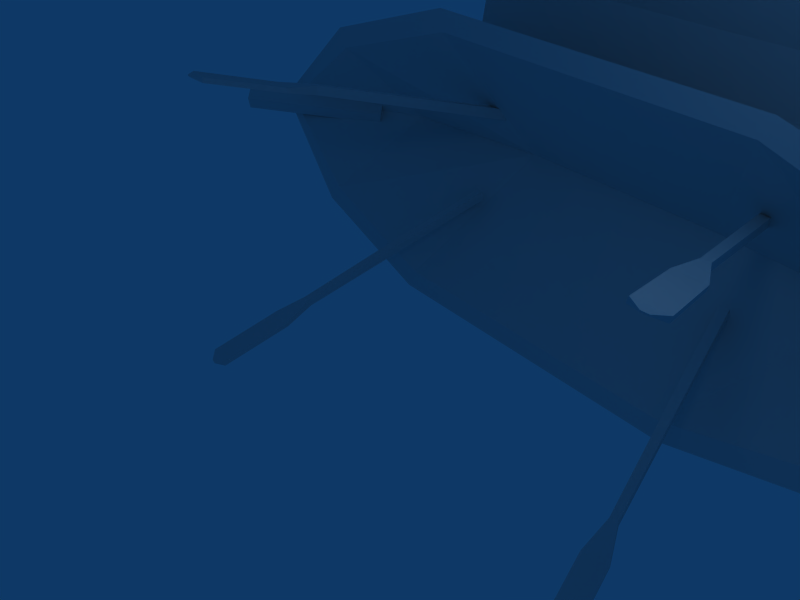 # Source: sailboathut.blend  (saved by Blender 2.43.0; exported with 4.5.12 LTS)
import bpy
from mathutils import Matrix  # noqa: F401  (used for matrix-valued properties, if any)

bpy.ops.wm.read_factory_settings(use_empty=True)
scene = bpy.context.scene
scene.name = 'Scene'

# ---- collections
col_collection_1 = bpy.data.collections.new('Collection 1'); scene.collection.children.link(col_collection_1)

# ---- materials (node trees are filled in below, after node groups)
mat_material = bpy.data.materials.new('Material')
mat_material.alpha_threshold = 0.0
mat_material.roughness = 0.5
mat_material.line_color = (0.0, 0.0, 0.0, 1.0)

# ---- material node trees

# ---- world
world_world = bpy.data.worlds.new('World'); scene.world = world_world
world_world.color = (0.05656, 0.2208, 0.4)
world_world.use_sun_shadow = False
world_world.sun_shadow_jitter_overblur = 0.0
world_world.cycles.sampling_method = 'MANUAL'
world_world.cycles.sample_map_resolution = 256

# ---- cameras
cam_camera = bpy.data.cameras.new('Camera')
cam_camera.passepartout_alpha = 0.2
cam_camera.clip_end = 100.0
cam_camera.lens = 35.0
cam_camera.ortho_scale = 7.314
cam_camera.show_passepartout = False
cam_camera.show_safe_areas = True
cam_camera.dof.focus_distance = 0.0
cam_camera.dof.aperture_fstop = 128.0

# ---- lights
light_spot = bpy.data.lights.new('Spot', 'POINT')
light_spot.transmission_factor = 0.0
light_spot.cutoff_distance = 30.0
light_spot.energy = 100.0
light_spot.shadow_buffer_clip_start = 1.001
light_spot.shadow_soft_size = 1.0
light_spot.shadow_maximum_resolution = 0.006
light_spot.use_absolute_resolution = True
light_spot.cycles.use_multiple_importance_sampling = False

# ---- meshes
me_cube_002 = bpy.data.meshes.new('Cube.002')
me_cube_002.from_pydata([(-2.905, 7.42, -0.8996), (-4.018, 4.936, 2.029), (2.725, 4.936, 2.029), (1.538, 7.428, -0.8255), (-2.905, 7.414, -1.126), (-3.883, 4.936, 1.603), (2.59, 4.936, 1.603), (1.538, 7.421, -1.13), (-5.998, 6.903, -0.8882), (-5.998, 6.895, -1.147), (-6.986, 4.936, 0.9655), (-6.733, 4.936, 0.5817), (-8.627, 4.936, -0.8292), (-7.359, 6.508, -0.896), (-8.643, 4.936, -1.133), (-7.311, 6.5, -1.148), (4.681, 7.132, -0.8401), (4.681, 7.124, -1.142), (5.753, 4.936, 1.18), (5.497, 4.936, 0.7187), (7.226, 4.936, -0.8299), (5.872, 6.259, -0.8872), (5.826, 6.251, -1.14), (7.303, 4.936, -1.135), (-4.899, 5.291, 0.3045), (-4.899, 5.291, -2.534), (7.303, 4.936, -1.095), (5.826, 6.251, -1.089), (5.872, 6.259, -1.342), (7.226, 4.936, -1.399), (5.497, 4.936, -2.948), (5.753, 4.936, -3.409), (4.681, 7.124, -1.088), (4.681, 7.132, -1.389), (-7.311, 6.5, -1.081), (-8.643, 4.936, -1.096), (-7.359, 6.508, -1.333), (-8.627, 4.936, -1.4), (-6.733, 4.936, -2.811), (-6.986, 4.936, -3.195), (-5.998, 6.895, -1.082), (-5.998, 6.903, -1.341), (1.538, 7.421, -1.099), (2.59, 4.936, -3.832), (-3.883, 4.936, -3.832), (-2.905, 7.414, -1.103), (1.538, 7.428, -1.404), (2.725, 4.936, -4.258), (-4.018, 4.936, -4.258), (-2.905, 7.42, -1.33), (-6.98, 6.443, -1.146), (-6.751, 6.182, -1.41), (-9.194, 4.027, -1.394), (-9.422, 4.287, -1.13), (-6.826, 6.271, -0.8427), (-6.597, 6.01, -1.106), (-9.04, 3.855, -1.09), (-9.268, 4.115, -0.8267), (5.239, 6.182, -0.8267), (5.467, 6.443, -1.09), (7.91, 4.287, -1.106), (7.682, 4.027, -0.8427), (5.085, 6.01, -1.13), (5.314, 6.271, -1.394), (7.756, 4.115, -1.41), (7.528, 3.855, -1.146), (3.327, 2.256, -3.879), (3.322, 2.337, -4.032), (2.449, 6.344, -2.043), (2.456, 6.238, -1.843), (3.476, 2.283, -3.87), (3.471, 2.364, -4.024), (2.644, 6.379, -2.032), (2.651, 6.274, -1.831), (3.787, 5.305, 5.941), (-5.151, 5.299, 5.965), (-5.045, 6.749, 0.06822), (3.716, 6.766, -0.002355), (-4.691, 6.23, 4.654), (-4.691, 6.814, 3.595), (-4.691, 7.084, 2.5), (-4.691, 7.037, 1.37), (1.893, 5.368, 5.683), (0.2473, 5.305, 5.941), (-1.434, 5.305, 5.941), (-3.045, 5.368, 5.683), (3.54, 6.23, 4.654), (3.54, 6.814, 3.595), (3.54, 7.084, 2.5), (3.54, 7.037, 1.37), (-3.045, 6.714, 0.2094), (-1.328, 6.76, 0.02117), (0.2119, 6.76, 0.02117), (1.893, 6.714, 0.2094), (-3.045, 7.037, 1.37), (-3.045, 7.084, 2.5), (-3.045, 6.814, 3.595), (-3.045, 6.23, 4.654), (-1.399, 7.037, 1.37), (-1.399, 7.084, 2.5), (-1.399, 6.814, 3.595), (-1.399, 6.23, 4.654), (0.2473, 7.037, 1.37), (0.2473, 7.084, 2.5), (0.2473, 6.814, 3.595), (0.2473, 6.23, 4.654), (1.893, 7.037, 1.37), (1.893, 7.084, 2.5), (1.893, 6.814, 3.595), (1.893, 6.23, 4.654), (-5.289, 5.43, 5.971), (-5.298, 5.127, 6.079), (3.914, 5.11, 6.086), (3.923, 5.413, 5.978), (-5.289, 5.57, 6.15), (-5.299, 5.267, 6.258), (3.914, 5.251, 6.265), (3.923, 5.553, 6.157), (3.884, 7.096, -0.1247), (3.875, 6.796, -0.01768), (-5.259, 6.812, -0.0244), (-5.25, 7.112, -0.1315), (3.884, 6.957, -0.302), (3.875, 6.657, -0.1949), (-5.259, 6.673, -0.2016), (-5.25, 6.973, -0.3087), (3.757, 1.815, -4.305), (3.766, 1.76, -4.226), (3.276, 1.729, -4.336), (3.285, 1.674, -4.257), (3.57, 0.3186, -4.943), (3.562, 0.3734, -5.022), (4.051, 0.4043, -4.912), (4.043, 0.4591, -4.991), (3.889, 0.2678, -5.042), (3.891, 0.2553, -5.024), (3.779, 0.2482, -5.049), (3.781, 0.2357, -5.031), (-5.099, 0.2579, -5.027), (-5.098, 0.2707, -5.044), (-4.99, 0.2323, -5.036), (-4.99, 0.2452, -5.054), (-4.768, 0.3589, -5.032), (-4.77, 0.3028, -4.953), (-5.242, 0.4707, -4.99), (-5.245, 0.4146, -4.911), (-4.869, 1.752, -4.232), (-4.867, 1.808, -4.311), (-4.395, 1.64, -4.274), (-4.393, 1.696, -4.353), (-3.278, 6.153, -1.879), (-3.272, 6.259, -2.079), (-4.395, 2.305, -4.049), (-4.399, 2.224, -3.896), (-3.471, 6.198, -1.861), (-3.465, 6.304, -2.061), (-4.542, 2.339, -4.035), (-4.547, 2.258, -3.882), (-4.547, 2.339, 0.7694), (-4.542, 2.308, 0.599), (-3.464, 6.645, -0.2983), (-3.47, 6.685, -0.07563), (-4.4, 2.304, 0.7804), (-4.394, 2.273, 0.61), (-3.271, 6.598, -0.2839), (-3.278, 6.639, -0.06126), (-4.392, 1.607, 0.7479), (-4.395, 1.611, 0.8443), (-4.867, 1.72, 0.7097), (-4.87, 1.724, 0.8061), (-5.245, 0.2533, 1.098), (-5.242, 0.2488, 1.002), (-4.771, 0.1399, 1.136), (-4.768, 0.1354, 1.04), (-4.99, 0.03209, 1.092), (-4.991, 0.03311, 1.114), (-5.098, 0.05802, 1.083), (-5.099, 0.05905, 1.105), (3.781, 0.04444, 1.151), (3.779, 0.04311, 1.129), (3.891, 0.06427, 1.145), (3.889, 0.06295, 1.123), (4.042, 0.2448, 1.045), (4.051, 0.2506, 1.141), (3.562, 0.1581, 1.072), (3.57, 0.1639, 1.168), (3.285, 1.653, 0.8675), (3.276, 1.648, 0.7714), (3.765, 1.74, 0.8406), (3.757, 1.734, 0.7446), (2.651, 6.767, -0.07422), (2.645, 6.726, -0.2968), (3.471, 2.34, 0.6251), (3.476, 2.371, 0.7955), (2.456, 6.732, -0.0622), (2.45, 6.691, -0.2848), (3.322, 2.313, 0.6343), (3.327, 2.345, 0.8047), (2.319, 1.963, 5.778), (2.314, 1.966, 5.604), (2.218, 5.38, 5.568), (2.224, 5.376, 5.794), (2.469, 1.949, 5.773), (2.464, 1.952, 5.6), (2.413, 5.362, 5.562), (2.42, 5.358, 5.789), (2.638, 1.443, 5.597), (2.644, 1.432, 5.692), (2.155, 1.488, 5.608), (2.161, 1.476, 5.703), (2.183, 0.3191, 5.704), (2.177, 0.3305, 5.609), (2.666, 0.2744, 5.693), (2.66, 0.2858, 5.598), (2.478, 0.1816, 5.639), (2.48, 0.179, 5.661), (2.368, 0.1918, 5.641), (2.369, 0.1892, 5.663), (-3.668, 0.08091, 5.657), (-3.668, 0.08341, 5.636), (-3.559, 0.09607, 5.66), (-3.559, 0.09858, 5.639), (-3.374, 0.2466, 5.607), (-3.373, 0.2357, 5.702), (-3.852, 0.1803, 5.594), (-3.851, 0.1693, 5.689), (-3.844, 1.338, 5.691), (-3.845, 1.349, 5.595), (-3.366, 1.405, 5.704), (-3.367, 1.416, 5.608), (-3.494, 5.335, 5.801), (-3.489, 5.34, 5.574), (-3.527, 1.892, 5.604), (-3.531, 1.888, 5.778), (-3.687, 5.308, 5.796), (-3.683, 5.313, 5.57), (-3.675, 1.871, 5.601), (-3.679, 1.868, 5.774)], [], [(0, 1, 2, 3), (4, 7, 6, 5), (1, 5, 6, 2), (4, 0, 3, 7), (0, 4, 9, 8), (5, 1, 10, 11), (4, 5, 11, 9), (1, 0, 8, 10), (10, 8, 13, 12), (9, 11, 14, 15), (11, 10, 12, 14), (8, 9, 15, 13), (13, 15, 14, 12), (7, 3, 16, 17), (2, 6, 19, 18), (6, 7, 17, 19), (3, 2, 18, 16), (16, 18, 20, 21), (19, 17, 22, 23), (18, 19, 23, 20), (17, 16, 21, 22), (20, 23, 22, 21), (29, 28, 27, 26), (32, 27, 28, 33), (31, 29, 26, 30), (30, 26, 27, 32), (33, 28, 29, 31), (46, 33, 31, 47), (43, 30, 32, 42), (47, 31, 30, 43), (42, 32, 33, 46), (36, 37, 35, 34), (41, 36, 34, 40), (38, 35, 37, 39), (40, 34, 35, 38), (39, 37, 36, 41), (48, 39, 41, 49), (45, 40, 38, 44), (44, 38, 39, 48), (49, 41, 40, 45), (45, 42, 46, 49), (48, 47, 43, 44), (45, 44, 43, 42), (49, 46, 47, 48), (52, 53, 50, 51), (54, 57, 56, 55), (50, 54, 55, 51), (51, 55, 56, 52), (52, 56, 57, 53), (53, 57, 54, 50), (62, 58, 61, 65), (63, 59, 58, 62), (64, 60, 59, 63), (65, 61, 60, 64), (61, 58, 59, 60), (63, 62, 65, 64), (68, 67, 66, 69), (70, 71, 72, 73), (67, 68, 72, 71), (68, 69, 73, 72), (69, 66, 70, 73), (78, 75, 85, 97), (79, 78, 97, 96), (80, 79, 96, 95), (81, 80, 95, 94), (76, 81, 94, 90), (97, 85, 84, 101), (96, 97, 101, 100), (95, 96, 100, 99), (94, 95, 99, 98), (90, 94, 98, 91), (101, 84, 83, 105), (100, 101, 105, 104), (99, 100, 104, 103), (98, 99, 103, 102), (91, 98, 102, 92), (105, 83, 82, 109), (104, 105, 109, 108), (103, 104, 108, 107), (102, 103, 107, 106), (92, 102, 106, 93), (109, 82, 74, 86), (108, 109, 86, 87), (107, 108, 87, 88), (106, 107, 88, 89), (93, 106, 89, 77), (114, 117, 113, 110), (115, 114, 110, 111), (116, 115, 111, 112), (117, 116, 112, 113), (113, 112, 111, 110), (115, 116, 117, 114), (120, 119, 118, 121), (122, 123, 124, 125), (118, 119, 123, 122), (119, 120, 124, 123), (120, 121, 125, 124), (121, 118, 122, 125), (70, 66, 129, 127), (67, 71, 126, 128), (71, 70, 127, 126), (66, 67, 128, 129), (129, 128, 131, 130), (126, 127, 132, 133), (128, 126, 133, 131), (127, 129, 130, 132), (132, 130, 137, 135), (131, 133, 134, 136), (133, 132, 135, 134), (130, 131, 136, 137), (137, 136, 134, 135), (138, 139, 141, 140), (145, 144, 139, 138), (142, 143, 140, 141), (144, 142, 141, 139), (143, 145, 138, 140), (148, 146, 145, 143), (147, 149, 142, 144), (149, 148, 143, 142), (146, 147, 144, 145), (157, 156, 147, 146), (152, 153, 148, 149), (156, 152, 149, 147), (153, 157, 146, 148), (154, 157, 153, 150), (155, 154, 150, 151), (156, 155, 151, 152), (153, 152, 151, 150), (155, 156, 157, 154), (160, 159, 158, 161), (162, 163, 164, 165), (159, 160, 164, 163), (160, 161, 165, 164), (161, 158, 162, 165), (162, 158, 169, 167), (159, 163, 166, 168), (163, 162, 167, 166), (158, 159, 168, 169), (169, 168, 171, 170), (166, 167, 172, 173), (168, 166, 173, 171), (167, 169, 170, 172), (172, 170, 177, 175), (171, 173, 174, 176), (173, 172, 175, 174), (170, 171, 176, 177), (177, 176, 174, 175), (178, 179, 181, 180), (185, 184, 179, 178), (182, 183, 180, 181), (184, 182, 181, 179), (183, 185, 178, 180), (188, 186, 185, 183), (187, 189, 182, 184), (189, 188, 183, 182), (186, 187, 184, 185), (197, 196, 187, 186), (192, 193, 188, 189), (196, 192, 189, 187), (193, 197, 186, 188), (194, 197, 193, 190), (195, 194, 190, 191), (196, 195, 191, 192), (193, 192, 191, 190), (195, 196, 197, 194), (200, 199, 198, 201), (202, 203, 204, 205), (199, 200, 204, 203), (200, 201, 205, 204), (201, 198, 202, 205), (202, 198, 209, 207), (199, 203, 206, 208), (203, 202, 207, 206), (198, 199, 208, 209), (209, 208, 211, 210), (206, 207, 212, 213), (208, 206, 213, 211), (207, 209, 210, 212), (212, 210, 217, 215), (211, 213, 214, 216), (213, 212, 215, 214), (210, 211, 216, 217), (217, 216, 214, 215), (218, 219, 221, 220), (225, 224, 219, 218), (222, 223, 220, 221), (224, 222, 221, 219), (223, 225, 218, 220), (228, 226, 225, 223), (227, 229, 222, 224), (229, 228, 223, 222), (226, 227, 224, 225), (237, 236, 227, 226), (232, 233, 228, 229), (236, 232, 229, 227), (233, 237, 226, 228), (234, 237, 233, 230), (235, 234, 230, 231), (236, 235, 231, 232), (233, 232, 231, 230), (235, 236, 237, 234)])
_uv = me_cube_002.uv_layers.new(name='UVTex')
_uv.uv.foreach_set('vector', [0.6692, 0.7826, 0.6702, 0.9014, 0.3613, 0.9014, 0.3607, 0.7823, 0.6692, 0.7815, 0.3607, 0.7811, 0.3613, 0.9, 0.6702, 0.9, 0.3988, 0.7147, 0.3988, 0.7045, 0.6753, 0.7045, 0.6753, 0.7147, 0.6232, 0.7078, 0.6232, 0.7144, 0.441, 0.7169, 0.441, 0.7041, 0.6232, 0.7144, 0.6232, 0.7078, 0.75, 0.7064, 0.75, 0.7148, 0.3988, 0.7045, 0.3988, 0.7147, 0.277, 0.7155, 0.277, 0.7053, 0.6692, 0.7815, 0.6702, 0.9, 0.8062, 0.9, 0.783, 0.8218, 0.6702, 0.9014, 0.6692, 0.7826, 0.783, 0.8228, 0.8062, 0.9014, 0.8062, 0.9014, 0.783, 0.8228, 0.8476, 0.8547, 0.8813, 0.9014, 0.783, 0.8218, 0.8062, 0.9, 0.8787, 0.9, 0.8453, 0.8537, 0.277, 0.7053, 0.277, 0.7155, 0.2097, 0.7167, 0.2121, 0.7069, 0.75, 0.7148, 0.75, 0.7064, 0.8039, 0.7064, 0.8059, 0.7146, 0.8059, 0.7146, 0.8039, 0.7064, 0.8554, 0.7069, 0.8578, 0.7167, 0.441, 0.7041, 0.441, 0.7169, 0.3121, 0.7164, 0.3121, 0.7066, 0.6753, 0.7147, 0.6753, 0.7045, 0.7994, 0.7044, 0.7994, 0.7169, 0.3613, 0.9, 0.3607, 0.7811, 0.254, 0.8129, 0.2226, 0.9, 0.3607, 0.7823, 0.3613, 0.9014, 0.2226, 0.9014, 0.254, 0.814, 0.254, 0.814, 0.2226, 0.9014, 0.1551, 0.9014, 0.1845, 0.8394, 0.2226, 0.9, 0.254, 0.8129, 0.1866, 0.8383, 0.1577, 0.9, 0.7994, 0.7169, 0.7994, 0.7044, 0.8576, 0.7068, 0.8598, 0.7167, 0.3121, 0.7066, 0.3121, 0.7164, 0.2632, 0.7149, 0.2651, 0.7066, 0.2077, 0.7167, 0.21, 0.7068, 0.2651, 0.7066, 0.2632, 0.7149, 0.2077, 0.7167, 0.2632, 0.7149, 0.2651, 0.7066, 0.21, 0.7068, 0.3121, 0.7066, 0.2651, 0.7066, 0.2632, 0.7149, 0.3121, 0.7164, 0.7994, 0.7169, 0.8598, 0.7167, 0.8576, 0.7068, 0.7994, 0.7044, 0.2226, 0.9, 0.1577, 0.9, 0.1866, 0.8383, 0.254, 0.8129, 0.254, 0.814, 0.1845, 0.8394, 0.1551, 0.9014, 0.2226, 0.9014, 0.3607, 0.7823, 0.254, 0.814, 0.2226, 0.9014, 0.3613, 0.9014, 0.3613, 0.9, 0.2226, 0.9, 0.254, 0.8129, 0.3607, 0.7811, 0.6753, 0.7147, 0.7994, 0.7169, 0.7994, 0.7044, 0.6753, 0.7045, 0.441, 0.7041, 0.3121, 0.7066, 0.3121, 0.7164, 0.441, 0.7169, 0.8059, 0.7146, 0.8578, 0.7167, 0.8554, 0.7069, 0.8039, 0.7064, 0.75, 0.7148, 0.8059, 0.7146, 0.8039, 0.7064, 0.75, 0.7064, 0.277, 0.7053, 0.2121, 0.7069, 0.2097, 0.7167, 0.277, 0.7155, 0.783, 0.8218, 0.8453, 0.8537, 0.8787, 0.9, 0.8062, 0.9, 0.8062, 0.9014, 0.8813, 0.9014, 0.8476, 0.8547, 0.783, 0.8228, 0.6702, 0.9014, 0.8062, 0.9014, 0.783, 0.8228, 0.6692, 0.7826, 0.6692, 0.7815, 0.783, 0.8218, 0.8062, 0.9, 0.6702, 0.9, 0.3988, 0.7045, 0.277, 0.7053, 0.277, 0.7155, 0.3988, 0.7147, 0.6232, 0.7144, 0.75, 0.7148, 0.75, 0.7064, 0.6232, 0.7078, 0.6232, 0.7078, 0.441, 0.7041, 0.441, 0.7169, 0.6232, 0.7144, 0.3988, 0.7147, 0.6753, 0.7147, 0.6753, 0.7045, 0.3988, 0.7045, 0.6692, 0.7815, 0.6702, 0.9, 0.3613, 0.9, 0.3607, 0.7811, 0.6692, 0.7826, 0.3607, 0.7823, 0.3613, 0.9014, 0.6702, 0.9014, 0.325, 0.6911, 0.325, 0.7271, 0.7439, 0.7271, 0.7439, 0.6911, 0.7443, 0.7283, 0.3253, 0.7283, 0.3253, 0.6899, 0.7443, 0.6899, 0.5822, 0.7269, 0.5414, 0.7269, 0.5414, 0.6916, 0.5822, 0.6916, 0.7443, 0.7267, 0.7443, 0.6897, 0.3253, 0.6897, 0.3253, 0.7267, 0.4951, 0.6903, 0.4514, 0.6903, 0.4514, 0.728, 0.4951, 0.728, 0.325, 0.7267, 0.325, 0.6897, 0.7439, 0.6897, 0.7439, 0.7267, 0.325, 0.7267, 0.325, 0.6897, 0.7439, 0.6897, 0.7439, 0.7267, 0.4951, 0.6903, 0.4514, 0.6903, 0.4514, 0.728, 0.4951, 0.728, 0.7443, 0.7267, 0.7443, 0.6897, 0.3253, 0.6897, 0.3253, 0.7267, 0.5822, 0.7269, 0.5414, 0.7269, 0.5414, 0.6916, 0.5822, 0.6916, 0.7443, 0.7283, 0.3253, 0.7283, 0.3253, 0.6899, 0.7443, 0.6899, 0.325, 0.6911, 0.325, 0.7271, 0.7439, 0.7271, 0.7439, 0.6911, 0.325, 0.6911, 0.7439, 0.6911, 0.7439, 0.7271, 0.325, 0.7271, 0.7443, 0.7283, 0.7443, 0.6899, 0.3253, 0.6899, 0.3253, 0.7283, 0.7443, 0.7267, 0.3253, 0.7267, 0.3253, 0.6897, 0.7443, 0.6897, 0.4951, 0.6903, 0.4951, 0.728, 0.4514, 0.728, 0.4514, 0.6903, 0.325, 0.7267, 0.7439, 0.7267, 0.7439, 0.6897, 0.325, 0.6897, 0.7178, 0.4405, 0.7178, 0.4112, 0.7471, 0.4112, 0.7471, 0.4405, 0.7178, 0.4697, 0.7178, 0.4405, 0.7471, 0.4405, 0.7471, 0.4697, 0.7178, 0.499, 0.7178, 0.4697, 0.7471, 0.4697, 0.7471, 0.499, 0.7178, 0.5283, 0.7178, 0.499, 0.7471, 0.499, 0.7471, 0.5283, 0.7178, 0.5576, 0.7178, 0.5283, 0.7471, 0.5283, 0.7471, 0.5576, 0.7471, 0.4405, 0.7471, 0.4112, 0.7764, 0.4112, 0.7764, 0.4405, 0.7471, 0.4697, 0.7471, 0.4405, 0.7764, 0.4405, 0.7764, 0.4697, 0.7471, 0.499, 0.7471, 0.4697, 0.7764, 0.4697, 0.7764, 0.499, 0.7471, 0.5283, 0.7471, 0.499, 0.7764, 0.499, 0.7764, 0.5283, 0.7471, 0.5576, 0.7471, 0.5283, 0.7764, 0.5283, 0.7764, 0.5576, 0.7764, 0.4405, 0.7764, 0.4112, 0.8057, 0.4112, 0.8057, 0.4405, 0.7764, 0.4697, 0.7764, 0.4405, 0.8057, 0.4405, 0.8057, 0.4697, 0.7764, 0.499, 0.7764, 0.4697, 0.8057, 0.4697, 0.8057, 0.499, 0.7764, 0.5283, 0.7764, 0.499, 0.8057, 0.499, 0.8057, 0.5283, 0.7764, 0.5576, 0.7764, 0.5283, 0.8057, 0.5283, 0.8057, 0.5576, 0.8057, 0.4405, 0.8057, 0.4112, 0.8349, 0.4112, 0.8349, 0.4405, 0.8057, 0.4697, 0.8057, 0.4405, 0.8349, 0.4405, 0.8349, 0.4697, 0.8057, 0.499, 0.8057, 0.4697, 0.8349, 0.4697, 0.8349, 0.499, 0.8057, 0.5283, 0.8057, 0.499, 0.8349, 0.499, 0.8349, 0.5283, 0.8057, 0.5576, 0.8057, 0.5283, 0.8349, 0.5283, 0.8349, 0.5576, 0.8349, 0.4405, 0.8349, 0.4112, 0.8642, 0.4112, 0.8642, 0.4405, 0.8349, 0.4697, 0.8349, 0.4405, 0.8642, 0.4405, 0.8642, 0.4697, 0.8349, 0.499, 0.8349, 0.4697, 0.8642, 0.4697, 0.8642, 0.499, 0.8349, 0.5283, 0.8349, 0.499, 0.8642, 0.499, 0.8642, 0.5283, 0.8349, 0.5576, 0.8349, 0.5283, 0.8642, 0.5283, 0.8642, 0.5576, 0.325, 0.7267, 0.7439, 0.7267, 0.7439, 0.6897, 0.325, 0.6897, 0.4951, 0.6903, 0.4951, 0.728, 0.4514, 0.728, 0.4514, 0.6903, 0.7443, 0.7267, 0.3253, 0.7267, 0.3253, 0.6897, 0.7443, 0.6897, 0.5822, 0.7269, 0.5822, 0.6916, 0.5414, 0.6916, 0.5414, 0.7269, 0.7443, 0.7283, 0.7443, 0.6899, 0.3253, 0.6899, 0.3253, 0.7283, 0.325, 0.6911, 0.7439, 0.6911, 0.7439, 0.7271, 0.325, 0.7271, 0.325, 0.6911, 0.7439, 0.6911, 0.7439, 0.7271, 0.325, 0.7271, 0.7443, 0.7283, 0.7443, 0.6899, 0.3253, 0.6899, 0.3253, 0.7283, 0.5822, 0.7269, 0.5822, 0.6916, 0.5414, 0.6916, 0.5414, 0.7269, 0.7443, 0.7267, 0.3253, 0.7267, 0.3253, 0.6897, 0.7443, 0.6897, 0.4951, 0.6903, 0.4951, 0.728, 0.4514, 0.728, 0.4514, 0.6903, 0.325, 0.7267, 0.7439, 0.7267, 0.7439, 0.6897, 0.325, 0.6897, 0.5885, 0.8539, 0.5885, 0.8643, 0.5425, 0.8759, 0.5425, 0.8423, 0.5888, 0.8644, 0.5888, 0.854, 0.5435, 0.8426, 0.5436, 0.8762, 0.5888, 0.854, 0.5885, 0.8539, 0.5425, 0.8423, 0.5435, 0.8426, 0.5885, 0.8643, 0.5888, 0.8644, 0.5436, 0.8762, 0.5425, 0.8759, 0.5425, 0.8759, 0.5436, 0.8762, 0.4375, 0.8764, 0.4365, 0.8761, 0.5435, 0.8426, 0.5425, 0.8423, 0.4364, 0.8425, 0.4374, 0.8428, 0.5436, 0.8762, 0.5435, 0.8426, 0.4374, 0.8428, 0.4375, 0.8764, 0.5425, 0.8423, 0.5425, 0.8759, 0.4365, 0.8761, 0.4364, 0.8425, 0.4364, 0.8425, 0.4365, 0.8761, 0.4261, 0.8633, 0.4261, 0.8556, 0.4375, 0.8764, 0.4374, 0.8428, 0.4263, 0.8556, 0.4263, 0.8633, 0.3643, 0.8463, 0.3536, 0.8549, 0.339, 0.8289, 0.3415, 0.827, 0.4365, 0.8761, 0.4375, 0.8764, 0.4263, 0.8633, 0.4261, 0.8633, 0.5822, 0.7269, 0.5822, 0.6916, 0.5414, 0.6916, 0.5414, 0.7269, 0.5822, 0.7269, 0.5822, 0.6916, 0.5414, 0.6916, 0.5414, 0.7269, 0.4365, 0.8761, 0.4375, 0.8764, 0.4263, 0.8633, 0.4261, 0.8633, 0.3643, 0.8463, 0.3536, 0.8549, 0.339, 0.8289, 0.3415, 0.827, 0.4375, 0.8764, 0.4374, 0.8428, 0.4263, 0.8556, 0.4263, 0.8633, 0.4364, 0.8425, 0.4365, 0.8761, 0.4261, 0.8633, 0.4261, 0.8556, 0.5425, 0.8423, 0.5425, 0.8759, 0.4365, 0.8761, 0.4364, 0.8425, 0.5436, 0.8762, 0.5435, 0.8426, 0.4374, 0.8428, 0.4375, 0.8764, 0.5435, 0.8426, 0.5425, 0.8423, 0.4364, 0.8425, 0.4374, 0.8428, 0.5425, 0.8759, 0.5436, 0.8762, 0.4375, 0.8764, 0.4365, 0.8761, 0.5885, 0.8643, 0.5888, 0.8644, 0.5436, 0.8762, 0.5425, 0.8759, 0.5888, 0.854, 0.5885, 0.8539, 0.5425, 0.8423, 0.5435, 0.8426, 0.5888, 0.8644, 0.5888, 0.854, 0.5435, 0.8426, 0.5436, 0.8762, 0.5885, 0.8539, 0.5885, 0.8643, 0.5425, 0.8759, 0.5425, 0.8423, 0.325, 0.7267, 0.7439, 0.7267, 0.7439, 0.6897, 0.325, 0.6897, 0.4951, 0.6903, 0.4951, 0.728, 0.4514, 0.728, 0.4514, 0.6903, 0.7443, 0.7267, 0.3253, 0.7267, 0.3253, 0.6897, 0.7443, 0.6897, 0.7443, 0.7283, 0.7443, 0.6899, 0.3253, 0.6899, 0.3253, 0.7283, 0.325, 0.6911, 0.7439, 0.6911, 0.7439, 0.7271, 0.325, 0.7271, 0.325, 0.6911, 0.7439, 0.6911, 0.7439, 0.7271, 0.325, 0.7271, 0.7443, 0.7283, 0.7443, 0.6899, 0.3253, 0.6899, 0.3253, 0.7283, 0.7443, 0.7267, 0.3253, 0.7267, 0.3253, 0.6897, 0.7443, 0.6897, 0.4951, 0.6903, 0.4951, 0.728, 0.4514, 0.728, 0.4514, 0.6903, 0.325, 0.7267, 0.7439, 0.7267, 0.7439, 0.6897, 0.325, 0.6897, 0.5885, 0.8539, 0.5885, 0.8643, 0.5425, 0.8759, 0.5425, 0.8423, 0.5888, 0.8644, 0.5888, 0.854, 0.5435, 0.8426, 0.5436, 0.8762, 0.5888, 0.854, 0.5885, 0.8539, 0.5425, 0.8423, 0.5435, 0.8426, 0.5885, 0.8643, 0.5888, 0.8644, 0.5436, 0.8762, 0.5425, 0.8759, 0.5425, 0.8759, 0.5436, 0.8762, 0.4375, 0.8764, 0.4365, 0.8761, 0.5435, 0.8426, 0.5425, 0.8423, 0.4364, 0.8425, 0.4374, 0.8428, 0.5436, 0.8762, 0.5435, 0.8426, 0.4374, 0.8428, 0.4375, 0.8764, 0.5425, 0.8423, 0.5425, 0.8759, 0.4365, 0.8761, 0.4364, 0.8425, 0.4364, 0.8425, 0.4365, 0.8761, 0.4261, 0.8633, 0.4261, 0.8556, 0.4375, 0.8764, 0.4374, 0.8428, 0.4263, 0.8556, 0.4263, 0.8633, 0.3643, 0.8463, 0.3536, 0.8549, 0.339, 0.8289, 0.3415, 0.827, 0.4365, 0.8761, 0.4375, 0.8764, 0.4263, 0.8633, 0.4261, 0.8633, 0.5822, 0.7269, 0.5822, 0.6916, 0.5414, 0.6916, 0.5414, 0.7269, 0.5822, 0.7269, 0.5822, 0.6916, 0.5414, 0.6916, 0.5414, 0.7269, 0.4365, 0.8761, 0.4375, 0.8764, 0.4263, 0.8633, 0.4261, 0.8633, 0.3643, 0.8463, 0.3536, 0.8549, 0.339, 0.8289, 0.3415, 0.827, 0.4375, 0.8764, 0.4374, 0.8428, 0.4263, 0.8556, 0.4263, 0.8633, 0.4364, 0.8425, 0.4365, 0.8761, 0.4261, 0.8633, 0.4261, 0.8556, 0.5425, 0.8423, 0.5425, 0.8759, 0.4365, 0.8761, 0.4364, 0.8425, 0.5436, 0.8762, 0.5435, 0.8426, 0.4374, 0.8428, 0.4375, 0.8764, 0.5435, 0.8426, 0.5425, 0.8423, 0.4364, 0.8425, 0.4374, 0.8428, 0.5425, 0.8759, 0.5436, 0.8762, 0.4375, 0.8764, 0.4365, 0.8761, 0.5885, 0.8643, 0.5888, 0.8644, 0.5436, 0.8762, 0.5425, 0.8759, 0.5888, 0.854, 0.5885, 0.8539, 0.5425, 0.8423, 0.5435, 0.8426, 0.5888, 0.8644, 0.5888, 0.854, 0.5435, 0.8426, 0.5436, 0.8762, 0.5885, 0.8539, 0.5885, 0.8643, 0.5425, 0.8759, 0.5425, 0.8423, 0.325, 0.7267, 0.7439, 0.7267, 0.7439, 0.6897, 0.325, 0.6897, 0.4951, 0.6903, 0.4951, 0.728, 0.4514, 0.728, 0.4514, 0.6903, 0.7443, 0.7267, 0.3253, 0.7267, 0.3253, 0.6897, 0.7443, 0.6897, 0.7443, 0.7283, 0.7443, 0.6899, 0.3253, 0.6899, 0.3253, 0.7283, 0.325, 0.6911, 0.7439, 0.6911, 0.7439, 0.7271, 0.325, 0.7271, 0.325, 0.6911, 0.7439, 0.6911, 0.7439, 0.7271, 0.325, 0.7271, 0.7443, 0.7283, 0.7443, 0.6899, 0.3253, 0.6899, 0.3253, 0.7283, 0.7443, 0.7267, 0.3253, 0.7267, 0.3253, 0.6897, 0.7443, 0.6897, 0.4951, 0.6903, 0.4951, 0.728, 0.4514, 0.728, 0.4514, 0.6903, 0.325, 0.7267, 0.7439, 0.7267, 0.7439, 0.6897, 0.325, 0.6897, 0.5885, 0.8539, 0.5885, 0.8643, 0.5425, 0.8759, 0.5425, 0.8423, 0.5888, 0.8644, 0.5888, 0.854, 0.5435, 0.8426, 0.5436, 0.8762, 0.5888, 0.854, 0.5885, 0.8539, 0.5425, 0.8423, 0.5435, 0.8426, 0.5885, 0.8643, 0.5888, 0.8644, 0.5436, 0.8762, 0.5425, 0.8759, 0.5425, 0.8759, 0.5436, 0.8762, 0.4375, 0.8764, 0.4365, 0.8761, 0.5435, 0.8426, 0.5425, 0.8423, 0.4364, 0.8425, 0.4374, 0.8428, 0.5436, 0.8762, 0.5435, 0.8426, 0.4374, 0.8428, 0.4375, 0.8764, 0.5425, 0.8423, 0.5425, 0.8759, 0.4365, 0.8761, 0.4364, 0.8425, 0.4364, 0.8425, 0.4365, 0.8761, 0.4261, 0.8633, 0.4261, 0.8556, 0.4375, 0.8764, 0.4374, 0.8428, 0.4263, 0.8556, 0.4263, 0.8633, 0.3643, 0.8463, 0.3536, 0.8549, 0.339, 0.8289, 0.3415, 0.827, 0.4365, 0.8761, 0.4375, 0.8764, 0.4263, 0.8633, 0.4261, 0.8633, 0.5822, 0.7269, 0.5822, 0.6916, 0.5414, 0.6916, 0.5414, 0.7269, 0.5822, 0.7269, 0.5822, 0.6916, 0.5414, 0.6916, 0.5414, 0.7269, 0.4365, 0.8761, 0.4375, 0.8764, 0.4263, 0.8633, 0.4261, 0.8633, 0.3643, 0.8463, 0.3536, 0.8549, 0.339, 0.8289, 0.3415, 0.827, 0.4375, 0.8764, 0.4374, 0.8428, 0.4263, 0.8556, 0.4263, 0.8633, 0.4364, 0.8425, 0.4365, 0.8761, 0.4261, 0.8633, 0.4261, 0.8556, 0.5425, 0.8423, 0.5425, 0.8759, 0.4365, 0.8761, 0.4364, 0.8425, 0.5436, 0.8762, 0.5435, 0.8426, 0.4374, 0.8428, 0.4375, 0.8764, 0.5435, 0.8426, 0.5425, 0.8423, 0.4364, 0.8425, 0.4374, 0.8428, 0.5425, 0.8759, 0.5436, 0.8762, 0.4375, 0.8764, 0.4365, 0.8761, 0.5885, 0.8643, 0.5888, 0.8644, 0.5436, 0.8762, 0.5425, 0.8759, 0.5888, 0.854, 0.5885, 0.8539, 0.5425, 0.8423, 0.5435, 0.8426, 0.5888, 0.8644, 0.5888, 0.854, 0.5435, 0.8426, 0.5436, 0.8762, 0.5885, 0.8539, 0.5885, 0.8643, 0.5425, 0.8759, 0.5425, 0.8423, 0.325, 0.7267, 0.7439, 0.7267, 0.7439, 0.6897, 0.325, 0.6897, 0.4951, 0.6903, 0.4951, 0.728, 0.4514, 0.728, 0.4514, 0.6903, 0.7443, 0.7267, 0.3253, 0.7267, 0.3253, 0.6897, 0.7443, 0.6897, 0.7443, 0.7283, 0.7443, 0.6899, 0.3253, 0.6899, 0.3253, 0.7283, 0.325, 0.6911, 0.7439, 0.6911, 0.7439, 0.7271, 0.325, 0.7271])
me_cube_002.materials.append(mat_material)
me_cube_002.use_remesh_preserve_volume = False
me_cube_002.use_remesh_preserve_attributes = False
me_cube_002.use_mirror_vertex_groups = False
me_cube_002.update()

# ---- objects
ob_cube = bpy.data.objects.new('Cube', me_cube_002)
ob_lamp = bpy.data.objects.new('Lamp', light_spot)
ob_camera = bpy.data.objects.new('Camera', cam_camera)

# ---- transforms, parenting, visibility, modifiers, constraints
ob_cube.location = (0.0824, 0.04723, 1.102)
ob_cube.rotation_euler = (0.0, 0.1466, 0.0)
ob_cube.lock_rotations_4d = False
ob_cube.empty_display_type = 'ARROWS'
ob_cube.color = (0.0, 0.0, 0.0, 1.0)
ob_cube.lineart.crease_threshold = 0.0
ob_lamp.location = (4.076, 1.005, 5.904)
ob_lamp.rotation_euler = (0.6503, 0.05522, 1.866)
ob_lamp.lock_rotations_4d = False
ob_lamp.empty_display_type = 'ARROWS'
ob_lamp.color = (0.0, 0.0, 0.0, 0.0)
ob_lamp.lineart.crease_threshold = 0.0
ob_camera.location = (7.481, -6.508, 5.344)
ob_camera.rotation_euler = (1.109, 0.01082, 0.8149)
ob_camera.lock_rotations_4d = False
ob_camera.empty_display_type = 'ARROWS'
ob_camera.color = (0.0, 0.0, 0.0, 0.0)
ob_camera.display_type = 'WIRE'
ob_camera.lineart.crease_threshold = 0.0

# ---- collection membership
col_collection_1.objects.link(ob_cube)
col_collection_1.objects.link(ob_lamp)
col_collection_1.objects.link(ob_camera)

# ---- scene / render settings (as saved in the file)
scene.camera = ob_camera
scene.frame_start = 1; scene.frame_end = 1; scene.frame_set(1)
scene.render.engine = 'BLENDER_EEVEE_NEXT'
scene.render.image_settings.file_format = 'JPEG'
scene.render.image_settings.color_mode = 'RGB'
scene.render.image_settings.compression = 90
scene.render.resolution_x = 800
scene.render.resolution_y = 600
scene.render.pixel_aspect_x = 100.0
scene.render.pixel_aspect_y = 100.0
scene.render.fps = 25
scene.render.dither_intensity = 0.0
scene.render.use_compositing = False
scene.render.use_sequencer = False
scene.render.bake_margin = 2
scene.render.bake_bias = 0.0
scene.render.use_stamp_time = False
scene.render.use_stamp_date = False
scene.render.use_stamp_frame = False
scene.render.use_stamp_camera = False
scene.render.use_stamp_scene = False
scene.render.use_stamp_filename = False
scene.render.use_stamp_render_time = False
scene.render.stamp_font_size = 0
scene.cycles.use_denoising = False
scene.cycles.samples = 10
scene.cycles.sampling_pattern = 'TABULATED_SOBOL'
scene.cycles.light_sampling_threshold = 0.0
scene.cycles.use_adaptive_sampling = False
scene.cycles.use_light_tree = False
scene.cycles.blur_glossy = 0.0
scene.cycles.volume_bounces = 1
scene.cycles.pixel_filter_type = 'GAUSSIAN'
scene.cycles.sample_clamp_indirect = 0.0
scene.view_settings.view_transform = 'Raw'
bpy.context.view_layer.update()
